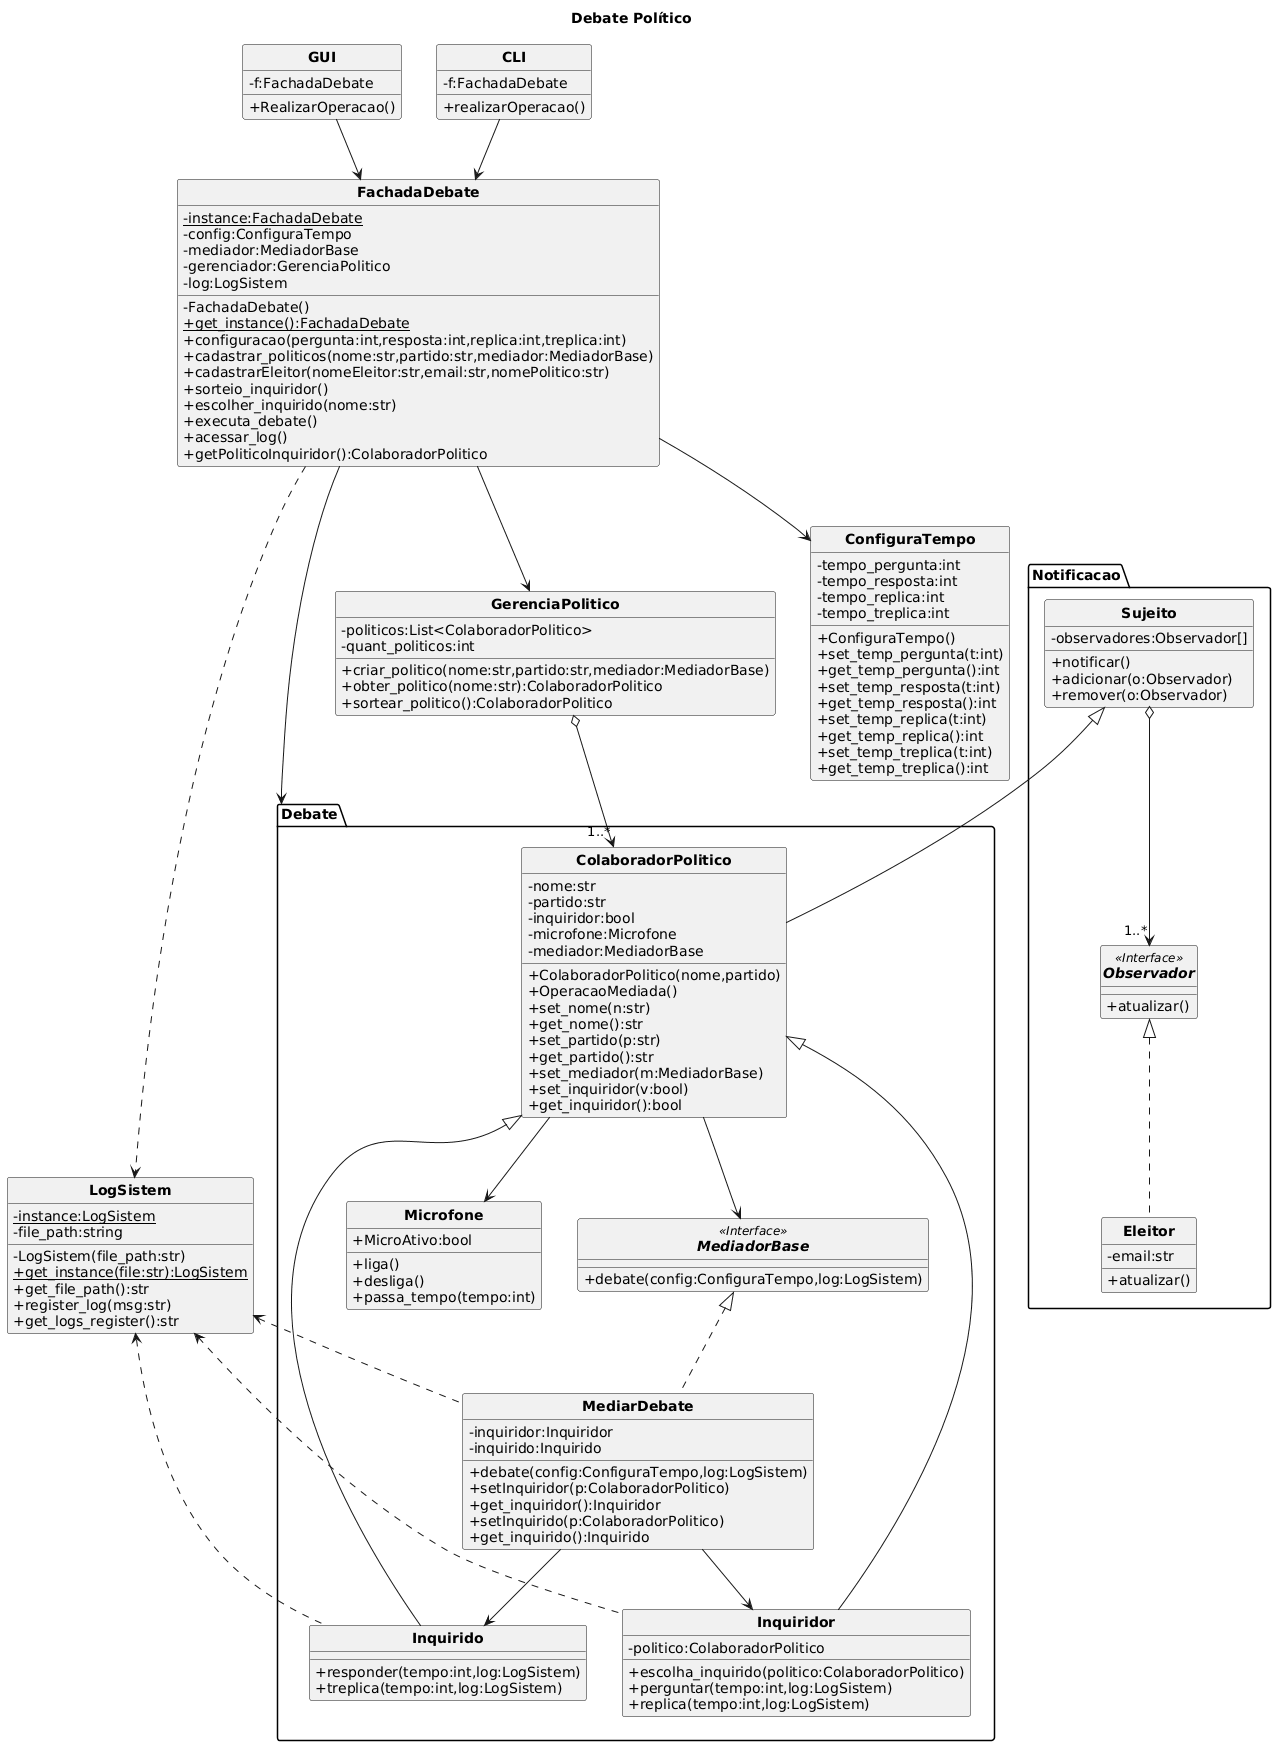

The diagram above was rendered by PlantUML. Its source (embedded in the PNG):
@startuml
title Debate Político

skinparam classAttributeIconSize 0
skinparam classFontStyle bold
hide circle

class GUI{
-f:FachadaDebate
+RealizarOperacao()
}

class CLI{
-f:FachadaDebate
+realizarOperacao()
}

class FachadaDebate{
-{static}instance:FachadaDebate
-config:ConfiguraTempo
-mediador:MediadorBase
-gerenciador:GerenciaPolitico
-log:LogSistem
-FachadaDebate()
+{static}get_instance():FachadaDebate
+configuracao(pergunta:int,resposta:int,replica:int,treplica:int)
+cadastrar_politicos(nome:str,partido:str,mediador:MediadorBase)
+cadastrarEleitor(nomeEleitor:str,email:str,nomePolitico:str)
+sorteio_inquiridor()
+escolher_inquirido(nome:str)
+executa_debate()
+acessar_log()
+getPoliticoInquiridor():ColaboradorPolitico
}

package "Debate" {

  interface MediadorBase<<Interface>>{
  +debate(config:ConfiguraTempo,log:LogSistem)
  }
  
  class MediarDebate{
  -inquiridor:Inquiridor
  -inquirido:Inquirido
  +debate(config:ConfiguraTempo,log:LogSistem)
  +setInquiridor(p:ColaboradorPolitico)
  +get_inquiridor():Inquiridor
  +setInquirido(p:ColaboradorPolitico)
  +get_inquirido():Inquirido
  }
  
  class ColaboradorPolitico{
  -nome:str
  -partido:str
  -inquiridor:bool
  -microfone:Microfone
  -mediador:MediadorBase
  +ColaboradorPolitico(nome,partido)
  +OperacaoMediada()
  +set_nome(n:str)
  +get_nome():str
  +set_partido(p:str)
  +get_partido():str
  +set_mediador(m:MediadorBase)
  +set_inquiridor(v:bool)
  +get_inquiridor():bool
  }
  
  class Inquiridor{
  -politico:ColaboradorPolitico
  +escolha_inquirido(politico:ColaboradorPolitico)
  +perguntar(tempo:int,log:LogSistem)
  +replica(tempo:int,log:LogSistem)
  }
  
  class Inquirido{
  +responder(tempo:int,log:LogSistem)
  +treplica(tempo:int,log:LogSistem)
  }
  
  class Microfone{
  +MicroAtivo:bool
  +liga()
  +desliga()
  +passa_tempo(tempo:int)
  }
  
}

package "Notificacao" {

  class Sujeito{
  -observadores:Observador[]
  +notificar()
  +adicionar(o:Observador)
  +remover(o:Observador)
  }
  
  interface Observador <<Interface>>{
  +atualizar()
  }
  
  class Eleitor{
  -email:str
  +atualizar()
  }

}

class GerenciaPolitico{
-politicos:List<ColaboradorPolitico>
-quant_politicos:int
+criar_politico(nome:str,partido:str,mediador:MediadorBase)
+obter_politico(nome:str):ColaboradorPolitico
+sortear_politico():ColaboradorPolitico
}

class ConfiguraTempo{
-tempo_pergunta:int
-tempo_resposta:int
-tempo_replica:int
-tempo_treplica:int
+ConfiguraTempo()
+set_temp_pergunta(t:int)
+get_temp_pergunta():int
+set_temp_resposta(t:int)
+get_temp_resposta():int
+set_temp_replica(t:int)
+get_temp_replica():int
+set_temp_treplica(t:int)
+get_temp_treplica():int
}

class LogSistem{
-{static}instance:LogSistem
-file_path:string
-LogSistem(file_path:str)
+{static}get_instance(file:str):LogSistem
+get_file_path():str
+register_log(msg:str)
+get_logs_register():str
}

MediadorBase <|.. MediarDebate
ColaboradorPolitico <|-- Inquirido
ColaboradorPolitico <|-- Inquiridor
Sujeito <|-- ColaboradorPolitico
Sujeito o--> "1..*" Observador
Observador <|.. Eleitor
GerenciaPolitico o--> "1..*" ColaboradorPolitico

CLI --> FachadaDebate
GUI --> FachadaDebate

FachadaDebate --> ConfiguraTempo
FachadaDebate --> Debate
FachadaDebate --> GerenciaPolitico

ColaboradorPolitico --> MediadorBase
ColaboradorPolitico --> Microfone

FachadaDebate ..> LogSistem
LogSistem <.. Inquiridor
LogSistem <.. Inquirido
LogSistem <.. MediarDebate

MediarDebate --> Inquirido
MediarDebate --> Inquiridor
@enduml